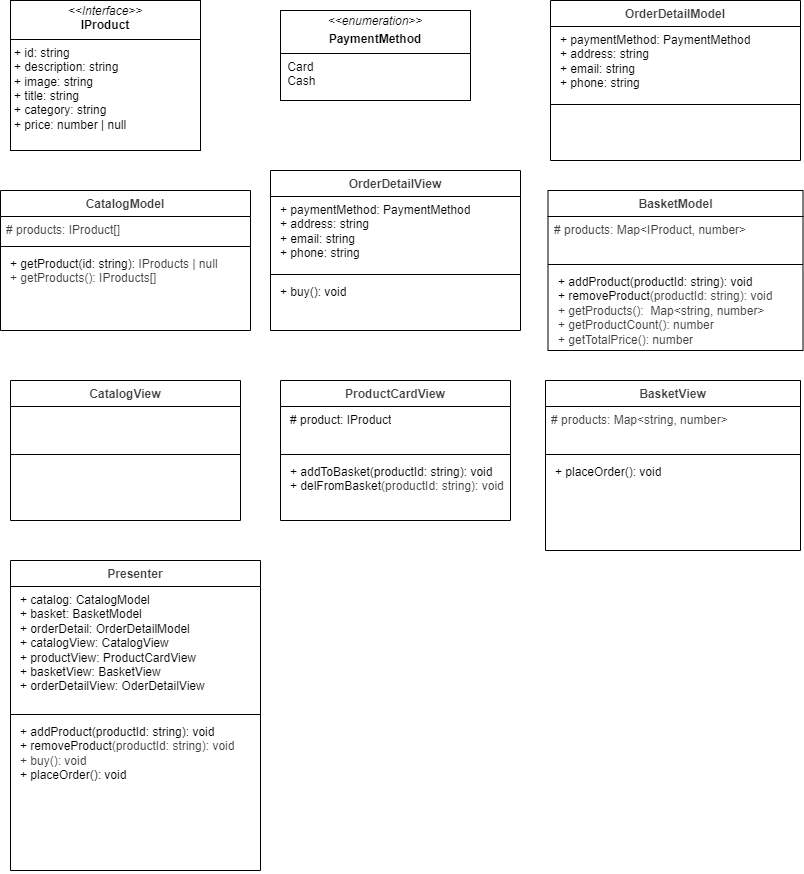

The diagram above was exported from draw.io. Its source (the exported page's mxGraphModel, read from the mxfile embedded in the PNG):
<mxGraphModel dx="1212" dy="755" grid="1" gridSize="10" guides="1" tooltips="1" connect="1" arrows="1" fold="1" page="1" pageScale="1" pageWidth="850" pageHeight="1100" math="0" shadow="0">
  <root>
    <mxCell id="0" />
    <mxCell id="1" parent="0" />
    <mxCell id="2" value="&lt;p style=&quot;margin:0px;margin-top:4px;text-align:center;&quot;&gt;&lt;i&gt;&amp;lt;&amp;lt;Interface&amp;gt;&amp;gt;&lt;/i&gt;&lt;br&gt;&lt;b&gt;IProduct&lt;/b&gt;&lt;/p&gt;&lt;hr size=&quot;1&quot; style=&quot;border-style:solid;&quot;&gt;&lt;p style=&quot;margin:0px;margin-left:4px;&quot;&gt;+ id: string&lt;br&gt;+ description: string&lt;/p&gt;&lt;p style=&quot;margin:0px;margin-left:4px;&quot;&gt;+ image: string&lt;/p&gt;&lt;p style=&quot;margin:0px;margin-left:4px;&quot;&gt;+ title: string&lt;/p&gt;&lt;p style=&quot;margin:0px;margin-left:4px;&quot;&gt;+ category: string&lt;/p&gt;&lt;p style=&quot;margin:0px;margin-left:4px;&quot;&gt;+ price: number | null&lt;/p&gt;&lt;p style=&quot;margin:0px;margin-left:4px;&quot;&gt;&lt;br&gt;&lt;/p&gt;" style="verticalAlign=top;align=left;overflow=fill;html=1;whiteSpace=wrap;" parent="1" vertex="1">
      <mxGeometry x="20" y="10" width="190" height="150" as="geometry" />
    </mxCell>
    <mxCell id="8" value="&lt;p style=&quot;margin:0px;margin-top:4px;text-align:center;&quot;&gt;&lt;i&gt;&amp;lt;&amp;lt;&lt;/i&gt;&lt;span style=&quot;background-color: transparent; text-align: left;&quot;&gt;&lt;i&gt;enumeration&lt;/i&gt;&lt;/span&gt;&lt;i style=&quot;background-color: transparent;&quot;&gt;&amp;gt;&amp;gt;&lt;/i&gt;&lt;/p&gt;&lt;p style=&quot;margin:0px;margin-top:4px;text-align:center;&quot;&gt;&lt;b&gt;PaymentMethod&lt;/b&gt;&lt;/p&gt;&lt;hr size=&quot;1&quot; style=&quot;border-style:solid;&quot;&gt;&lt;p style=&quot;margin:0px;margin-left:4px;&quot;&gt;&amp;nbsp;Card&lt;/p&gt;&lt;p style=&quot;margin:0px;margin-left:4px;&quot;&gt;&amp;nbsp;Cash&lt;/p&gt;&lt;p style=&quot;margin:0px;margin-left:4px;&quot;&gt;&lt;br&gt;&lt;/p&gt;" style="verticalAlign=top;align=left;overflow=fill;html=1;whiteSpace=wrap;" parent="1" vertex="1">
      <mxGeometry x="290" y="20" width="190" height="90" as="geometry" />
    </mxCell>
    <mxCell id="11" value="&lt;b style=&quot;color: rgb(63, 63, 63);&quot;&gt;CatalogModel&lt;/b&gt;" style="swimlane;fontStyle=1;align=center;verticalAlign=top;childLayout=stackLayout;horizontal=1;startSize=26;horizontalStack=0;resizeParent=1;resizeParentMax=0;resizeLast=0;collapsible=1;marginBottom=0;whiteSpace=wrap;html=1;" parent="1" vertex="1">
      <mxGeometry x="10" y="200" width="250" height="140" as="geometry">
        <mxRectangle x="490" y="360" width="100" height="30" as="alternateBounds" />
      </mxGeometry>
    </mxCell>
    <mxCell id="12" value="&lt;span style=&quot;color: rgb(63, 63, 63);&quot;&gt;# products: IProduct[]&lt;/span&gt;" style="text;strokeColor=none;fillColor=none;align=left;verticalAlign=top;spacingLeft=4;spacingRight=4;overflow=hidden;rotatable=0;points=[[0,0.5],[1,0.5]];portConstraint=eastwest;whiteSpace=wrap;html=1;" parent="11" vertex="1">
      <mxGeometry y="26" width="250" height="26" as="geometry" />
    </mxCell>
    <mxCell id="13" value="" style="line;strokeWidth=1;fillColor=none;align=left;verticalAlign=middle;spacingTop=-1;spacingLeft=3;spacingRight=3;rotatable=0;labelPosition=right;points=[];portConstraint=eastwest;strokeColor=inherit;" parent="11" vertex="1">
      <mxGeometry y="52" width="250" height="8" as="geometry" />
    </mxCell>
    <mxCell id="14" value="&lt;p style=&quot;margin: 0px 0px 0px 4px;&quot;&gt;&lt;span style=&quot;background-color: transparent;&quot;&gt;+ getProduct(id: string):&amp;nbsp;&lt;/span&gt;&lt;span style=&quot;background-color: transparent; color: rgb(63, 63, 63);&quot;&gt;IProducts | null&lt;/span&gt;&lt;/p&gt;&lt;p style=&quot;margin: 0px 0px 0px 4px;&quot;&gt;&lt;span style=&quot;color: rgb(63, 63, 63);&quot;&gt;+ getProducts():&amp;nbsp;&lt;/span&gt;&lt;span style=&quot;color: rgb(63, 63, 63);&quot;&gt;IProducts[]&lt;/span&gt;&lt;/p&gt;" style="text;strokeColor=none;fillColor=none;align=left;verticalAlign=top;spacingLeft=4;spacingRight=4;overflow=hidden;rotatable=0;points=[[0,0.5],[1,0.5]];portConstraint=eastwest;whiteSpace=wrap;html=1;" parent="11" vertex="1">
      <mxGeometry y="60" width="250" height="80" as="geometry" />
    </mxCell>
    <mxCell id="18" value="&lt;b style=&quot;color: rgb(63, 63, 63);&quot;&gt;BasketModel&lt;/b&gt;" style="swimlane;fontStyle=1;align=center;verticalAlign=top;childLayout=stackLayout;horizontal=1;startSize=26;horizontalStack=0;resizeParent=1;resizeParentMax=0;resizeLast=0;collapsible=1;marginBottom=0;whiteSpace=wrap;html=1;" parent="1" vertex="1">
      <mxGeometry x="557.5" y="200" width="255" height="160" as="geometry" />
    </mxCell>
    <mxCell id="19" value="&lt;span style=&quot;color: rgb(63, 63, 63);&quot;&gt;# products: Map&amp;lt;IProduct, number&amp;gt;&lt;/span&gt;" style="text;strokeColor=none;fillColor=none;align=left;verticalAlign=top;spacingLeft=4;spacingRight=4;overflow=hidden;rotatable=0;points=[[0,0.5],[1,0.5]];portConstraint=eastwest;whiteSpace=wrap;html=1;" parent="18" vertex="1">
      <mxGeometry y="26" width="255" height="44" as="geometry" />
    </mxCell>
    <mxCell id="20" value="" style="line;strokeWidth=1;fillColor=none;align=left;verticalAlign=middle;spacingTop=-1;spacingLeft=3;spacingRight=3;rotatable=0;labelPosition=right;points=[];portConstraint=eastwest;strokeColor=inherit;" parent="18" vertex="1">
      <mxGeometry y="70" width="255" height="8" as="geometry" />
    </mxCell>
    <mxCell id="21" value="&lt;p style=&quot;margin: 0px 0px 0px 4px;&quot;&gt;+ addProduct(productId: string): void&lt;/p&gt;&lt;p style=&quot;margin: 0px 0px 0px 4px;&quot;&gt;+ removeProduct&lt;span style=&quot;background-color: transparent; color: rgb(63, 63, 63);&quot;&gt;(productId: string): void&lt;/span&gt;&lt;/p&gt;&lt;p style=&quot;margin: 0px 0px 0px 4px;&quot;&gt;&lt;span style=&quot;color: rgb(63, 63, 63);&quot;&gt;+ getProducts():&amp;nbsp;&amp;nbsp;&lt;/span&gt;&lt;span style=&quot;color: rgb(63, 63, 63); background-color: transparent;&quot;&gt;Map&amp;lt;string, number&amp;gt;&lt;/span&gt;&lt;/p&gt;&lt;p style=&quot;margin: 0px 0px 0px 4px;&quot;&gt;&lt;span style=&quot;color: rgb(63, 63, 63); background-color: transparent;&quot;&gt;&lt;span style=&quot;color: rgb(63, 63, 63);&quot;&gt;+ getProductCount(): number&lt;/span&gt;&lt;/span&gt;&lt;/p&gt;&lt;p style=&quot;margin: 0px 0px 0px 4px;&quot;&gt;&lt;span style=&quot;color: rgb(63, 63, 63);&quot;&gt;+ getTotalPrice(): number&lt;/span&gt;&lt;/p&gt;" style="text;strokeColor=none;fillColor=none;align=left;verticalAlign=top;spacingLeft=4;spacingRight=4;overflow=hidden;rotatable=0;points=[[0,0.5],[1,0.5]];portConstraint=eastwest;whiteSpace=wrap;html=1;" parent="18" vertex="1">
      <mxGeometry y="78" width="255" height="82" as="geometry" />
    </mxCell>
    <mxCell id="23" value="&lt;b style=&quot;color: rgb(63, 63, 63);&quot;&gt;ProductCardView&lt;/b&gt;&lt;div&gt;&lt;b style=&quot;color: rgb(63, 63, 63);&quot;&gt;&lt;br&gt;&lt;/b&gt;&lt;/div&gt;" style="swimlane;fontStyle=1;align=center;verticalAlign=top;childLayout=stackLayout;horizontal=1;startSize=26;horizontalStack=0;resizeParent=1;resizeParentMax=0;resizeLast=0;collapsible=1;marginBottom=0;whiteSpace=wrap;html=1;" parent="1" vertex="1">
      <mxGeometry x="290" y="390" width="230" height="140" as="geometry" />
    </mxCell>
    <mxCell id="24" value="&lt;p style=&quot;margin: 0px 0px 0px 4px;&quot;&gt;# product: IProduct&lt;br&gt;&lt;/p&gt;&lt;p style=&quot;margin: 0px 0px 0px 4px;&quot;&gt;&lt;br style=&quot;color: rgb(63, 63, 63);&quot;&gt;&lt;/p&gt;" style="text;strokeColor=none;fillColor=none;align=left;verticalAlign=top;spacingLeft=4;spacingRight=4;overflow=hidden;rotatable=0;points=[[0,0.5],[1,0.5]];portConstraint=eastwest;whiteSpace=wrap;html=1;" parent="23" vertex="1">
      <mxGeometry y="26" width="230" height="44" as="geometry" />
    </mxCell>
    <mxCell id="25" value="" style="line;strokeWidth=1;fillColor=none;align=left;verticalAlign=middle;spacingTop=-1;spacingLeft=3;spacingRight=3;rotatable=0;labelPosition=right;points=[];portConstraint=eastwest;strokeColor=inherit;" parent="23" vertex="1">
      <mxGeometry y="70" width="230" height="8" as="geometry" />
    </mxCell>
    <mxCell id="26" value="&lt;p style=&quot;margin: 0px 0px 0px 4px;&quot;&gt;+ addToBasket(productId: string): void&lt;/p&gt;&lt;p style=&quot;margin: 0px 0px 0px 4px;&quot;&gt;+ delFromBasket&lt;span style=&quot;background-color: transparent; color: rgb(63, 63, 63);&quot;&gt;(productId: string): void&lt;/span&gt;&lt;/p&gt;" style="text;strokeColor=none;fillColor=none;align=left;verticalAlign=top;spacingLeft=4;spacingRight=4;overflow=hidden;rotatable=0;points=[[0,0.5],[1,0.5]];portConstraint=eastwest;whiteSpace=wrap;html=1;" parent="23" vertex="1">
      <mxGeometry y="78" width="230" height="62" as="geometry" />
    </mxCell>
    <mxCell id="31" value="&lt;b style=&quot;color: rgb(63, 63, 63);&quot;&gt;BasketView&lt;/b&gt;" style="swimlane;fontStyle=1;align=center;verticalAlign=top;childLayout=stackLayout;horizontal=1;startSize=26;horizontalStack=0;resizeParent=1;resizeParentMax=0;resizeLast=0;collapsible=1;marginBottom=0;whiteSpace=wrap;html=1;" parent="1" vertex="1">
      <mxGeometry x="555" y="390" width="255" height="170" as="geometry" />
    </mxCell>
    <mxCell id="32" value="&lt;span style=&quot;color: rgb(63, 63, 63);&quot;&gt;# products: Map&amp;lt;string, number&amp;gt;&lt;/span&gt;" style="text;strokeColor=none;fillColor=none;align=left;verticalAlign=top;spacingLeft=4;spacingRight=4;overflow=hidden;rotatable=0;points=[[0,0.5],[1,0.5]];portConstraint=eastwest;whiteSpace=wrap;html=1;" parent="31" vertex="1">
      <mxGeometry y="26" width="255" height="44" as="geometry" />
    </mxCell>
    <mxCell id="33" value="" style="line;strokeWidth=1;fillColor=none;align=left;verticalAlign=middle;spacingTop=-1;spacingLeft=3;spacingRight=3;rotatable=0;labelPosition=right;points=[];portConstraint=eastwest;strokeColor=inherit;" parent="31" vertex="1">
      <mxGeometry y="70" width="255" height="8" as="geometry" />
    </mxCell>
    <mxCell id="34" value="&lt;p style=&quot;margin: 0px 0px 0px 4px;&quot;&gt;&lt;span style=&quot;background-color: transparent;&quot;&gt;+ placeOrder(): void&lt;/span&gt;&lt;/p&gt;&lt;p style=&quot;margin: 0px 0px 0px 4px;&quot;&gt;&lt;br&gt;&lt;/p&gt;" style="text;strokeColor=none;fillColor=none;align=left;verticalAlign=top;spacingLeft=4;spacingRight=4;overflow=hidden;rotatable=0;points=[[0,0.5],[1,0.5]];portConstraint=eastwest;whiteSpace=wrap;html=1;" parent="31" vertex="1">
      <mxGeometry y="78" width="255" height="92" as="geometry" />
    </mxCell>
    <mxCell id="35" value="&lt;b style=&quot;color: rgb(63, 63, 63);&quot;&gt;&lt;b style=&quot;color: rgb(63, 63, 63);&quot;&gt;OrderDetail&lt;/b&gt;Model&lt;/b&gt;" style="swimlane;fontStyle=1;align=center;verticalAlign=top;childLayout=stackLayout;horizontal=1;startSize=26;horizontalStack=0;resizeParent=1;resizeParentMax=0;resizeLast=0;collapsible=1;marginBottom=0;whiteSpace=wrap;html=1;" parent="1" vertex="1">
      <mxGeometry x="560" y="10" width="250" height="160" as="geometry">
        <mxRectangle x="490" y="360" width="100" height="30" as="alternateBounds" />
      </mxGeometry>
    </mxCell>
    <mxCell id="36" value="&lt;p style=&quot;margin: 0px 0px 0px 4px;&quot;&gt;+ paymentMethod: PaymentMethod&lt;br&gt;+ address: string&lt;/p&gt;&lt;p style=&quot;margin: 0px 0px 0px 4px;&quot;&gt;+ email: string&lt;/p&gt;&lt;p style=&quot;margin: 0px 0px 0px 4px;&quot;&gt;+ phone: string&lt;/p&gt;" style="text;strokeColor=none;fillColor=none;align=left;verticalAlign=top;spacingLeft=4;spacingRight=4;overflow=hidden;rotatable=0;points=[[0,0.5],[1,0.5]];portConstraint=eastwest;whiteSpace=wrap;html=1;" parent="35" vertex="1">
      <mxGeometry y="26" width="250" height="74" as="geometry" />
    </mxCell>
    <mxCell id="37" value="" style="line;strokeWidth=1;fillColor=none;align=left;verticalAlign=middle;spacingTop=-1;spacingLeft=3;spacingRight=3;rotatable=0;labelPosition=right;points=[];portConstraint=eastwest;strokeColor=inherit;" parent="35" vertex="1">
      <mxGeometry y="100" width="250" height="8" as="geometry" />
    </mxCell>
    <mxCell id="38" value="&lt;p style=&quot;margin: 0px 0px 0px 4px;&quot;&gt;&lt;br&gt;&lt;/p&gt;" style="text;strokeColor=none;fillColor=none;align=left;verticalAlign=top;spacingLeft=4;spacingRight=4;overflow=hidden;rotatable=0;points=[[0,0.5],[1,0.5]];portConstraint=eastwest;whiteSpace=wrap;html=1;" parent="35" vertex="1">
      <mxGeometry y="108" width="250" height="52" as="geometry" />
    </mxCell>
    <mxCell id="39" value="&lt;b style=&quot;color: rgb(63, 63, 63);&quot;&gt;CatalogView&lt;/b&gt;&lt;div&gt;&lt;b style=&quot;color: rgb(63, 63, 63);&quot;&gt;&lt;br&gt;&lt;/b&gt;&lt;/div&gt;" style="swimlane;fontStyle=1;align=center;verticalAlign=top;childLayout=stackLayout;horizontal=1;startSize=26;horizontalStack=0;resizeParent=1;resizeParentMax=0;resizeLast=0;collapsible=1;marginBottom=0;whiteSpace=wrap;html=1;" vertex="1" parent="1">
      <mxGeometry x="20" y="390" width="230" height="140" as="geometry" />
    </mxCell>
    <mxCell id="40" value="&lt;p style=&quot;margin: 0px 0px 0px 4px;&quot;&gt;&lt;br&gt;&lt;/p&gt;" style="text;strokeColor=none;fillColor=none;align=left;verticalAlign=top;spacingLeft=4;spacingRight=4;overflow=hidden;rotatable=0;points=[[0,0.5],[1,0.5]];portConstraint=eastwest;whiteSpace=wrap;html=1;" vertex="1" parent="39">
      <mxGeometry y="26" width="230" height="44" as="geometry" />
    </mxCell>
    <mxCell id="41" value="" style="line;strokeWidth=1;fillColor=none;align=left;verticalAlign=middle;spacingTop=-1;spacingLeft=3;spacingRight=3;rotatable=0;labelPosition=right;points=[];portConstraint=eastwest;strokeColor=inherit;" vertex="1" parent="39">
      <mxGeometry y="70" width="230" height="8" as="geometry" />
    </mxCell>
    <mxCell id="42" value="&lt;p style=&quot;margin: 0px 0px 0px 4px;&quot;&gt;&lt;br&gt;&lt;/p&gt;" style="text;strokeColor=none;fillColor=none;align=left;verticalAlign=top;spacingLeft=4;spacingRight=4;overflow=hidden;rotatable=0;points=[[0,0.5],[1,0.5]];portConstraint=eastwest;whiteSpace=wrap;html=1;" vertex="1" parent="39">
      <mxGeometry y="78" width="230" height="62" as="geometry" />
    </mxCell>
    <mxCell id="43" value="&lt;b style=&quot;color: rgb(63, 63, 63);&quot;&gt;&lt;b style=&quot;color: rgb(63, 63, 63);&quot;&gt;OrderDetailView&lt;/b&gt;&lt;/b&gt;" style="swimlane;fontStyle=1;align=center;verticalAlign=top;childLayout=stackLayout;horizontal=1;startSize=26;horizontalStack=0;resizeParent=1;resizeParentMax=0;resizeLast=0;collapsible=1;marginBottom=0;whiteSpace=wrap;html=1;" vertex="1" parent="1">
      <mxGeometry x="280" y="180" width="250" height="160" as="geometry">
        <mxRectangle x="490" y="360" width="100" height="30" as="alternateBounds" />
      </mxGeometry>
    </mxCell>
    <mxCell id="44" value="&lt;p style=&quot;margin: 0px 0px 0px 4px;&quot;&gt;+ paymentMethod: PaymentMethod&lt;br&gt;+ address: string&lt;/p&gt;&lt;p style=&quot;margin: 0px 0px 0px 4px;&quot;&gt;+ email: string&lt;/p&gt;&lt;p style=&quot;margin: 0px 0px 0px 4px;&quot;&gt;+ phone: string&lt;/p&gt;" style="text;strokeColor=none;fillColor=none;align=left;verticalAlign=top;spacingLeft=4;spacingRight=4;overflow=hidden;rotatable=0;points=[[0,0.5],[1,0.5]];portConstraint=eastwest;whiteSpace=wrap;html=1;" vertex="1" parent="43">
      <mxGeometry y="26" width="250" height="74" as="geometry" />
    </mxCell>
    <mxCell id="45" value="" style="line;strokeWidth=1;fillColor=none;align=left;verticalAlign=middle;spacingTop=-1;spacingLeft=3;spacingRight=3;rotatable=0;labelPosition=right;points=[];portConstraint=eastwest;strokeColor=inherit;" vertex="1" parent="43">
      <mxGeometry y="100" width="250" height="8" as="geometry" />
    </mxCell>
    <mxCell id="46" value="&lt;p style=&quot;margin: 0px 0px 0px 4px;&quot;&gt;&lt;span style=&quot;background-color: transparent;&quot;&gt;+ buy(): void&lt;/span&gt;&lt;/p&gt;" style="text;strokeColor=none;fillColor=none;align=left;verticalAlign=top;spacingLeft=4;spacingRight=4;overflow=hidden;rotatable=0;points=[[0,0.5],[1,0.5]];portConstraint=eastwest;whiteSpace=wrap;html=1;" vertex="1" parent="43">
      <mxGeometry y="108" width="250" height="52" as="geometry" />
    </mxCell>
    <mxCell id="47" value="&lt;b style=&quot;color: rgb(63, 63, 63);&quot;&gt;&lt;b style=&quot;color: rgb(63, 63, 63);&quot;&gt;Presenter&lt;/b&gt;&lt;/b&gt;" style="swimlane;fontStyle=1;align=center;verticalAlign=top;childLayout=stackLayout;horizontal=1;startSize=26;horizontalStack=0;resizeParent=1;resizeParentMax=0;resizeLast=0;collapsible=1;marginBottom=0;whiteSpace=wrap;html=1;" vertex="1" parent="1">
      <mxGeometry x="20" y="570" width="250" height="310" as="geometry">
        <mxRectangle x="490" y="360" width="100" height="30" as="alternateBounds" />
      </mxGeometry>
    </mxCell>
    <mxCell id="48" value="&lt;p style=&quot;margin: 0px 0px 0px 4px;&quot;&gt;+ catalog: CatalogModel&lt;/p&gt;&lt;p style=&quot;margin: 0px 0px 0px 4px;&quot;&gt;+ basket: BasketModel&lt;/p&gt;&lt;p style=&quot;margin: 0px 0px 0px 4px;&quot;&gt;+ orderDetail: OrderDetailModel&lt;/p&gt;&lt;p style=&quot;margin: 0px 0px 0px 4px;&quot;&gt;+ catalogView: CatalogView&lt;/p&gt;&lt;p style=&quot;margin: 0px 0px 0px 4px;&quot;&gt;+ productView: ProductCardView&lt;/p&gt;&lt;p style=&quot;margin: 0px 0px 0px 4px;&quot;&gt;+ basketView: BasketView&lt;/p&gt;&lt;p style=&quot;margin: 0px 0px 0px 4px;&quot;&gt;+ orderDetailView: OderDetailView&lt;/p&gt;&lt;p style=&quot;margin: 0px 0px 0px 4px;&quot;&gt;&lt;br&gt;&lt;/p&gt;" style="text;strokeColor=none;fillColor=none;align=left;verticalAlign=top;spacingLeft=4;spacingRight=4;overflow=hidden;rotatable=0;points=[[0,0.5],[1,0.5]];portConstraint=eastwest;whiteSpace=wrap;html=1;" vertex="1" parent="47">
      <mxGeometry y="26" width="250" height="124" as="geometry" />
    </mxCell>
    <mxCell id="49" value="" style="line;strokeWidth=1;fillColor=none;align=left;verticalAlign=middle;spacingTop=-1;spacingLeft=3;spacingRight=3;rotatable=0;labelPosition=right;points=[];portConstraint=eastwest;strokeColor=inherit;" vertex="1" parent="47">
      <mxGeometry y="150" width="250" height="8" as="geometry" />
    </mxCell>
    <mxCell id="50" value="&lt;p style=&quot;margin: 0px 0px 0px 4px;&quot;&gt;+ addProduct(productId: string): void&lt;/p&gt;&lt;p style=&quot;margin: 0px 0px 0px 4px;&quot;&gt;+ removeProduct&lt;span style=&quot;background-color: transparent; color: rgb(63, 63, 63);&quot;&gt;(productId: string): void&lt;/span&gt;&lt;/p&gt;&lt;p style=&quot;margin: 0px 0px 0px 4px;&quot;&gt;&lt;span style=&quot;background-color: transparent; color: rgb(63, 63, 63);&quot;&gt;&lt;span style=&quot;color: rgb(63, 63, 63);&quot;&gt;+ buy(): void&lt;/span&gt;&lt;/span&gt;&lt;/p&gt;&lt;p style=&quot;margin: 0px 0px 0px 4px;&quot;&gt;&lt;span style=&quot;background-color: transparent;&quot;&gt;+ placeOrder(): void&lt;/span&gt;&lt;/p&gt;&lt;p style=&quot;margin: 0px 0px 0px 4px;&quot;&gt;&lt;span style=&quot;background-color: transparent; color: rgb(63, 63, 63);&quot;&gt;&lt;span style=&quot;color: rgb(63, 63, 63);&quot;&gt;&lt;/span&gt;&lt;/span&gt;&lt;/p&gt;&lt;p style=&quot;margin: 0px 0px 0px 4px;&quot;&gt;&lt;br style=&quot;color: rgb(63, 63, 63);&quot;&gt;&lt;/p&gt;" style="text;strokeColor=none;fillColor=none;align=left;verticalAlign=top;spacingLeft=4;spacingRight=4;overflow=hidden;rotatable=0;points=[[0,0.5],[1,0.5]];portConstraint=eastwest;whiteSpace=wrap;html=1;" vertex="1" parent="47">
      <mxGeometry y="158" width="250" height="152" as="geometry" />
    </mxCell>
  </root>
</mxGraphModel>